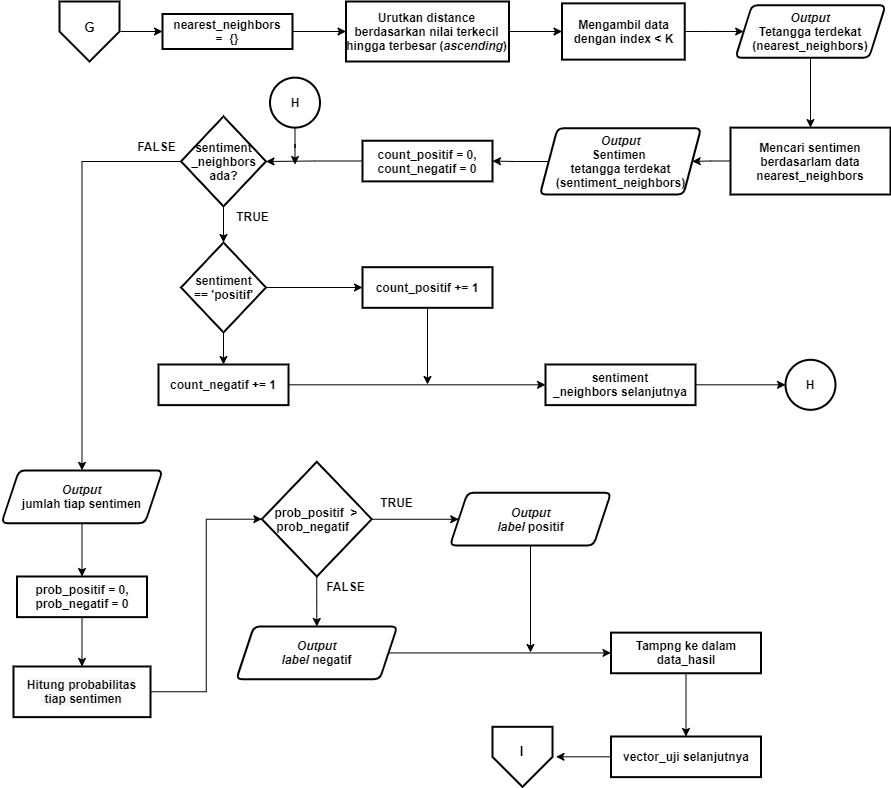

The diagram above was exported from draw.io. Its source (the exported page's mxGraphModel, read from the mxfile embedded in the PNG):
<mxGraphModel dx="2170" dy="-106" grid="1" gridSize="10" guides="1" tooltips="1" connect="1" arrows="1" fold="1" page="1" pageScale="1" pageWidth="827" pageHeight="1169" math="0" shadow="0">
  <root>
    <mxCell id="0" />
    <mxCell id="1" parent="0" />
    <mxCell id="XGfh5eem-Rkpd1pJTMGg-69" style="edgeStyle=orthogonalEdgeStyle;rounded=0;orthogonalLoop=1;jettySize=auto;html=1;entryX=0;entryY=0.5;entryDx=0;entryDy=0;" parent="1" target="XGfh5eem-Rkpd1pJTMGg-68" edge="1">
      <mxGeometry relative="1" as="geometry">
        <mxPoint x="145" y="1435" as="sourcePoint" />
      </mxGeometry>
    </mxCell>
    <mxCell id="XGfh5eem-Rkpd1pJTMGg-65" style="edgeStyle=orthogonalEdgeStyle;rounded=0;orthogonalLoop=1;jettySize=auto;html=1;entryX=0;entryY=0.5;entryDx=0;entryDy=0;" parent="1" source="XGfh5eem-Rkpd1pJTMGg-62" target="XGfh5eem-Rkpd1pJTMGg-64" edge="1">
      <mxGeometry relative="1" as="geometry" />
    </mxCell>
    <mxCell id="XGfh5eem-Rkpd1pJTMGg-62" value="Urutkan distance berdasarkan nilai terkecil hingga terbesar (&lt;i&gt;ascending&lt;/i&gt;)" style="rounded=1;whiteSpace=wrap;html=1;absoluteArcSize=1;arcSize=0;strokeWidth=2;fontStyle=1" parent="1" vertex="1">
      <mxGeometry x="370.5" y="1405" width="163" height="60" as="geometry" />
    </mxCell>
    <mxCell id="XGfh5eem-Rkpd1pJTMGg-71" style="edgeStyle=orthogonalEdgeStyle;rounded=0;orthogonalLoop=1;jettySize=auto;html=1;entryX=0;entryY=0.5;entryDx=0;entryDy=0;" parent="1" source="XGfh5eem-Rkpd1pJTMGg-64" target="XGfh5eem-Rkpd1pJTMGg-66" edge="1">
      <mxGeometry relative="1" as="geometry" />
    </mxCell>
    <mxCell id="XGfh5eem-Rkpd1pJTMGg-64" value="&lt;span&gt;Mengambil data dengan index &amp;lt; K&lt;/span&gt;" style="rounded=1;whiteSpace=wrap;html=1;absoluteArcSize=1;arcSize=0;strokeWidth=2;fontStyle=1" parent="1" vertex="1">
      <mxGeometry x="586.5" y="1406.88" width="122.75" height="56.25" as="geometry" />
    </mxCell>
    <mxCell id="XGfh5eem-Rkpd1pJTMGg-77" style="edgeStyle=orthogonalEdgeStyle;rounded=0;orthogonalLoop=1;jettySize=auto;html=1;entryX=0.5;entryY=0;entryDx=0;entryDy=0;" parent="1" source="XGfh5eem-Rkpd1pJTMGg-66" target="XGfh5eem-Rkpd1pJTMGg-74" edge="1">
      <mxGeometry relative="1" as="geometry" />
    </mxCell>
    <mxCell id="XGfh5eem-Rkpd1pJTMGg-66" value="&lt;i&gt;Output&lt;/i&gt;&lt;br&gt;Tetangga terdekat&lt;br&gt;(nearest_neighbors)" style="shape=parallelogram;html=1;strokeWidth=2;perimeter=parallelogramPerimeter;whiteSpace=wrap;rounded=1;arcSize=12;size=0.10909090909090909;fontStyle=1" parent="1" vertex="1">
      <mxGeometry x="760" y="1408.76" width="150" height="52.5" as="geometry" />
    </mxCell>
    <mxCell id="XGfh5eem-Rkpd1pJTMGg-70" style="edgeStyle=orthogonalEdgeStyle;rounded=0;orthogonalLoop=1;jettySize=auto;html=1;entryX=0;entryY=0.5;entryDx=0;entryDy=0;" parent="1" source="XGfh5eem-Rkpd1pJTMGg-68" target="XGfh5eem-Rkpd1pJTMGg-62" edge="1">
      <mxGeometry relative="1" as="geometry" />
    </mxCell>
    <mxCell id="XGfh5eem-Rkpd1pJTMGg-68" value="nearest_neighbors&lt;br&gt;&lt;span&gt;=&amp;nbsp; {}&lt;/span&gt;" style="rounded=1;whiteSpace=wrap;html=1;absoluteArcSize=1;arcSize=0;strokeWidth=2;fontStyle=1" parent="1" vertex="1">
      <mxGeometry x="187" y="1417.5" width="130" height="35" as="geometry" />
    </mxCell>
    <mxCell id="XGfh5eem-Rkpd1pJTMGg-82" style="edgeStyle=orthogonalEdgeStyle;rounded=0;orthogonalLoop=1;jettySize=auto;html=1;entryX=1;entryY=0.5;entryDx=0;entryDy=0;" parent="1" source="XGfh5eem-Rkpd1pJTMGg-74" target="XGfh5eem-Rkpd1pJTMGg-81" edge="1">
      <mxGeometry relative="1" as="geometry" />
    </mxCell>
    <mxCell id="XGfh5eem-Rkpd1pJTMGg-74" value="Mencari sentimen&lt;br&gt;berdasarlam data nearest_neighbors" style="rounded=1;whiteSpace=wrap;html=1;absoluteArcSize=1;arcSize=0;strokeWidth=2;fontStyle=1" parent="1" vertex="1">
      <mxGeometry x="755" y="1531.12" width="160" height="66.88" as="geometry" />
    </mxCell>
    <mxCell id="XGfh5eem-Rkpd1pJTMGg-84" style="edgeStyle=orthogonalEdgeStyle;rounded=0;orthogonalLoop=1;jettySize=auto;html=1;entryX=1;entryY=0.5;entryDx=0;entryDy=0;" parent="1" source="XGfh5eem-Rkpd1pJTMGg-81" target="XGfh5eem-Rkpd1pJTMGg-83" edge="1">
      <mxGeometry relative="1" as="geometry" />
    </mxCell>
    <mxCell id="XGfh5eem-Rkpd1pJTMGg-81" value="&lt;i&gt;Output&lt;/i&gt;&lt;br&gt;Sentimen &lt;br&gt;tetangga terdekat&lt;br&gt;(sentiment_neighbors)" style="shape=parallelogram;html=1;strokeWidth=2;perimeter=parallelogramPerimeter;whiteSpace=wrap;rounded=1;arcSize=12;size=0.10909090909090909;fontStyle=1" parent="1" vertex="1">
      <mxGeometry x="564.5" y="1531.75" width="161" height="66.25" as="geometry" />
    </mxCell>
    <mxCell id="XGfh5eem-Rkpd1pJTMGg-86" style="edgeStyle=orthogonalEdgeStyle;rounded=0;orthogonalLoop=1;jettySize=auto;html=1;" parent="1" source="XGfh5eem-Rkpd1pJTMGg-83" target="XGfh5eem-Rkpd1pJTMGg-85" edge="1">
      <mxGeometry relative="1" as="geometry" />
    </mxCell>
    <mxCell id="XGfh5eem-Rkpd1pJTMGg-83" value="count_positif = 0,&lt;br&gt;&lt;span style=&quot;font-size: 12px&quot;&gt;count_negatif = 0&lt;/span&gt;" style="rounded=1;whiteSpace=wrap;html=1;absoluteArcSize=1;arcSize=0;strokeWidth=2;fontStyle=1" parent="1" vertex="1">
      <mxGeometry x="387" y="1544.25" width="130" height="40.62" as="geometry" />
    </mxCell>
    <mxCell id="XGfh5eem-Rkpd1pJTMGg-89" style="edgeStyle=orthogonalEdgeStyle;rounded=0;orthogonalLoop=1;jettySize=auto;html=1;entryX=0.5;entryY=0;entryDx=0;entryDy=0;entryPerimeter=0;" parent="1" source="XGfh5eem-Rkpd1pJTMGg-85" target="XGfh5eem-Rkpd1pJTMGg-87" edge="1">
      <mxGeometry relative="1" as="geometry" />
    </mxCell>
    <mxCell id="XGfh5eem-Rkpd1pJTMGg-118" style="edgeStyle=orthogonalEdgeStyle;rounded=0;orthogonalLoop=1;jettySize=auto;html=1;entryX=0.5;entryY=0;entryDx=0;entryDy=0;" parent="1" source="XGfh5eem-Rkpd1pJTMGg-85" target="XGfh5eem-Rkpd1pJTMGg-117" edge="1">
      <mxGeometry relative="1" as="geometry" />
    </mxCell>
    <mxCell id="XGfh5eem-Rkpd1pJTMGg-85" value="&lt;span style=&quot;font-size: 12px&quot;&gt;sentiment&lt;br&gt;_neighbors&lt;br&gt;&lt;/span&gt;ada?" style="strokeWidth=2;html=1;shape=mxgraph.flowchart.decision;whiteSpace=wrap;fontStyle=1" parent="1" vertex="1">
      <mxGeometry x="205.5" y="1519.8799999999999" width="85" height="90" as="geometry" />
    </mxCell>
    <mxCell id="XGfh5eem-Rkpd1pJTMGg-95" style="edgeStyle=orthogonalEdgeStyle;rounded=0;orthogonalLoop=1;jettySize=auto;html=1;entryX=0;entryY=0.5;entryDx=0;entryDy=0;" parent="1" source="XGfh5eem-Rkpd1pJTMGg-87" target="XGfh5eem-Rkpd1pJTMGg-91" edge="1">
      <mxGeometry relative="1" as="geometry" />
    </mxCell>
    <mxCell id="XGfh5eem-Rkpd1pJTMGg-97" style="edgeStyle=orthogonalEdgeStyle;rounded=0;orthogonalLoop=1;jettySize=auto;html=1;entryX=0.5;entryY=0;entryDx=0;entryDy=0;" parent="1" source="XGfh5eem-Rkpd1pJTMGg-87" target="XGfh5eem-Rkpd1pJTMGg-93" edge="1">
      <mxGeometry relative="1" as="geometry" />
    </mxCell>
    <mxCell id="XGfh5eem-Rkpd1pJTMGg-87" value="&lt;span style=&quot;font-size: 12px&quot;&gt;sentiment&lt;br&gt;== 'positif'&lt;br&gt;&lt;/span&gt;" style="strokeWidth=2;html=1;shape=mxgraph.flowchart.decision;whiteSpace=wrap;fontStyle=1" parent="1" vertex="1">
      <mxGeometry x="205.5" y="1646" width="85" height="90" as="geometry" />
    </mxCell>
    <mxCell id="XGfh5eem-Rkpd1pJTMGg-101" style="edgeStyle=orthogonalEdgeStyle;rounded=0;orthogonalLoop=1;jettySize=auto;html=1;" parent="1" source="XGfh5eem-Rkpd1pJTMGg-91" edge="1">
      <mxGeometry relative="1" as="geometry">
        <mxPoint x="452" y="1788" as="targetPoint" />
      </mxGeometry>
    </mxCell>
    <mxCell id="XGfh5eem-Rkpd1pJTMGg-91" value="count_positif += 1" style="rounded=1;whiteSpace=wrap;html=1;absoluteArcSize=1;arcSize=0;strokeWidth=2;fontStyle=1" parent="1" vertex="1">
      <mxGeometry x="387" y="1670.69" width="130" height="40.62" as="geometry" />
    </mxCell>
    <mxCell id="XGfh5eem-Rkpd1pJTMGg-99" style="edgeStyle=orthogonalEdgeStyle;rounded=0;orthogonalLoop=1;jettySize=auto;html=1;entryX=0;entryY=0.5;entryDx=0;entryDy=0;" parent="1" source="XGfh5eem-Rkpd1pJTMGg-93" target="XGfh5eem-Rkpd1pJTMGg-100" edge="1">
      <mxGeometry relative="1" as="geometry">
        <mxPoint x="560" y="1788.31" as="targetPoint" />
      </mxGeometry>
    </mxCell>
    <mxCell id="XGfh5eem-Rkpd1pJTMGg-93" value="count_negatif += 1" style="rounded=1;whiteSpace=wrap;html=1;absoluteArcSize=1;arcSize=0;strokeWidth=2;fontStyle=1" parent="1" vertex="1">
      <mxGeometry x="183" y="1768" width="130" height="40.62" as="geometry" />
    </mxCell>
    <mxCell id="XGfh5eem-Rkpd1pJTMGg-103" style="edgeStyle=orthogonalEdgeStyle;rounded=0;orthogonalLoop=1;jettySize=auto;html=1;entryX=0;entryY=0.5;entryDx=0;entryDy=0;entryPerimeter=0;" parent="1" source="XGfh5eem-Rkpd1pJTMGg-100" target="XGfh5eem-Rkpd1pJTMGg-102" edge="1">
      <mxGeometry relative="1" as="geometry" />
    </mxCell>
    <mxCell id="XGfh5eem-Rkpd1pJTMGg-100" value="sentiment&lt;br&gt;_neighbors selanjutnya" style="rounded=1;whiteSpace=wrap;html=1;absoluteArcSize=1;arcSize=0;strokeWidth=2;fontStyle=1" parent="1" vertex="1">
      <mxGeometry x="570" y="1768" width="150" height="40.62" as="geometry" />
    </mxCell>
    <mxCell id="XGfh5eem-Rkpd1pJTMGg-102" value="H" style="strokeWidth=2;html=1;shape=mxgraph.flowchart.start_2;whiteSpace=wrap;fontStyle=1" parent="1" vertex="1">
      <mxGeometry x="810" y="1763.31" width="50" height="50" as="geometry" />
    </mxCell>
    <mxCell id="XGfh5eem-Rkpd1pJTMGg-110" style="edgeStyle=orthogonalEdgeStyle;rounded=0;orthogonalLoop=1;jettySize=auto;html=1;" parent="1" source="XGfh5eem-Rkpd1pJTMGg-108" edge="1">
      <mxGeometry relative="1" as="geometry">
        <mxPoint x="319.5" y="1568" as="targetPoint" />
      </mxGeometry>
    </mxCell>
    <mxCell id="XGfh5eem-Rkpd1pJTMGg-108" value="H" style="strokeWidth=2;html=1;shape=mxgraph.flowchart.start_2;whiteSpace=wrap;fontStyle=1" parent="1" vertex="1">
      <mxGeometry x="294.5" y="1481.12" width="50" height="50" as="geometry" />
    </mxCell>
    <mxCell id="XGfh5eem-Rkpd1pJTMGg-133" style="edgeStyle=orthogonalEdgeStyle;rounded=0;orthogonalLoop=1;jettySize=auto;html=1;" parent="1" source="XGfh5eem-Rkpd1pJTMGg-113" target="XGfh5eem-Rkpd1pJTMGg-114" edge="1">
      <mxGeometry relative="1" as="geometry" />
    </mxCell>
    <mxCell id="XGfh5eem-Rkpd1pJTMGg-113" value="prob_positif = 0,&lt;br&gt;&lt;span style=&quot;font-size: 12px&quot;&gt;prob_negatif = 0&lt;/span&gt;" style="rounded=1;whiteSpace=wrap;html=1;absoluteArcSize=1;arcSize=0;strokeWidth=2;fontStyle=1" parent="1" vertex="1">
      <mxGeometry x="41.5" y="1980" width="130" height="40.62" as="geometry" />
    </mxCell>
    <mxCell id="XGfh5eem-Rkpd1pJTMGg-123" style="edgeStyle=orthogonalEdgeStyle;rounded=0;orthogonalLoop=1;jettySize=auto;html=1;entryX=0;entryY=0.5;entryDx=0;entryDy=0;entryPerimeter=0;" parent="1" source="XGfh5eem-Rkpd1pJTMGg-114" target="XGfh5eem-Rkpd1pJTMGg-122" edge="1">
      <mxGeometry relative="1" as="geometry" />
    </mxCell>
    <mxCell id="XGfh5eem-Rkpd1pJTMGg-114" value="&lt;span style=&quot;color: rgb(0 , 0 , 0) ; font-family: &amp;#34;helvetica&amp;#34; ; font-size: 12px ; font-style: normal ; font-weight: 700 ; letter-spacing: normal ; text-align: center ; text-indent: 0px ; text-transform: none ; word-spacing: 0px ; background-color: rgb(248 , 249 , 250) ; display: inline ; float: none&quot;&gt;Hitung probabilitas&lt;br&gt;&amp;nbsp;tiap sentimen&lt;br&gt;&lt;/span&gt;" style="rounded=1;whiteSpace=wrap;html=1;absoluteArcSize=1;arcSize=0;strokeWidth=2;fontStyle=1" parent="1" vertex="1">
      <mxGeometry x="38" y="2070" width="137" height="50.62" as="geometry" />
    </mxCell>
    <mxCell id="XGfh5eem-Rkpd1pJTMGg-132" style="edgeStyle=orthogonalEdgeStyle;rounded=0;orthogonalLoop=1;jettySize=auto;html=1;entryX=0.5;entryY=0;entryDx=0;entryDy=0;" parent="1" source="XGfh5eem-Rkpd1pJTMGg-117" target="XGfh5eem-Rkpd1pJTMGg-113" edge="1">
      <mxGeometry relative="1" as="geometry" />
    </mxCell>
    <mxCell id="XGfh5eem-Rkpd1pJTMGg-117" value="&lt;i&gt;Output&lt;/i&gt;&lt;br&gt;jumlah tiap sentimen" style="shape=parallelogram;html=1;strokeWidth=2;perimeter=parallelogramPerimeter;whiteSpace=wrap;rounded=1;arcSize=12;size=0.10909090909090909;fontStyle=1" parent="1" vertex="1">
      <mxGeometry x="26" y="1873.9" width="161" height="52.81" as="geometry" />
    </mxCell>
    <mxCell id="XGfh5eem-Rkpd1pJTMGg-120" value="FALSE" style="text;html=1;align=center;verticalAlign=middle;resizable=0;points=[];autosize=1;fontStyle=1" parent="1" vertex="1">
      <mxGeometry x="155.5" y="1540" width="50" height="20" as="geometry" />
    </mxCell>
    <mxCell id="XGfh5eem-Rkpd1pJTMGg-121" value="TRUE" style="text;html=1;align=center;verticalAlign=middle;resizable=0;points=[];autosize=1;fontStyle=1" parent="1" vertex="1">
      <mxGeometry x="252" y="1609.88" width="50" height="20" as="geometry" />
    </mxCell>
    <mxCell id="XGfh5eem-Rkpd1pJTMGg-129" style="edgeStyle=orthogonalEdgeStyle;rounded=0;orthogonalLoop=1;jettySize=auto;html=1;" parent="1" source="XGfh5eem-Rkpd1pJTMGg-122" target="XGfh5eem-Rkpd1pJTMGg-128" edge="1">
      <mxGeometry relative="1" as="geometry" />
    </mxCell>
    <mxCell id="XGfh5eem-Rkpd1pJTMGg-131" style="edgeStyle=orthogonalEdgeStyle;rounded=0;orthogonalLoop=1;jettySize=auto;html=1;entryX=0.5;entryY=0;entryDx=0;entryDy=0;" parent="1" source="XGfh5eem-Rkpd1pJTMGg-122" target="XGfh5eem-Rkpd1pJTMGg-130" edge="1">
      <mxGeometry relative="1" as="geometry" />
    </mxCell>
    <mxCell id="XGfh5eem-Rkpd1pJTMGg-122" value="prob_positif&amp;nbsp; &amp;gt; prob_negatif&amp;nbsp;&amp;nbsp;&lt;span style=&quot;font-size: 12px&quot;&gt;&lt;br&gt;&lt;/span&gt;" style="strokeWidth=2;html=1;shape=mxgraph.flowchart.decision;whiteSpace=wrap;fontStyle=1" parent="1" vertex="1">
      <mxGeometry x="286.37" y="1865.31" width="109.88" height="114.69" as="geometry" />
    </mxCell>
    <mxCell id="XGfh5eem-Rkpd1pJTMGg-140" style="edgeStyle=orthogonalEdgeStyle;rounded=0;orthogonalLoop=1;jettySize=auto;html=1;exitX=0.5;exitY=1;exitDx=0;exitDy=0;" parent="1" source="XGfh5eem-Rkpd1pJTMGg-128" edge="1">
      <mxGeometry relative="1" as="geometry">
        <mxPoint x="555" y="2056" as="targetPoint" />
        <mxPoint x="555" y="1945.06" as="sourcePoint" />
      </mxGeometry>
    </mxCell>
    <mxCell id="XGfh5eem-Rkpd1pJTMGg-128" value="&lt;i&gt;Output&lt;/i&gt;&lt;br&gt;&lt;i&gt;label &lt;/i&gt;positif" style="shape=parallelogram;html=1;strokeWidth=2;perimeter=parallelogramPerimeter;whiteSpace=wrap;rounded=1;arcSize=12;size=0.10909090909090909;fontStyle=1" parent="1" vertex="1">
      <mxGeometry x="474.5" y="1896.25" width="161" height="52.81" as="geometry" />
    </mxCell>
    <mxCell id="XGfh5eem-Rkpd1pJTMGg-138" style="edgeStyle=orthogonalEdgeStyle;rounded=0;orthogonalLoop=1;jettySize=auto;html=1;entryX=0;entryY=0.5;entryDx=0;entryDy=0;" parent="1" source="XGfh5eem-Rkpd1pJTMGg-130" target="XGfh5eem-Rkpd1pJTMGg-137" edge="1">
      <mxGeometry relative="1" as="geometry" />
    </mxCell>
    <mxCell id="XGfh5eem-Rkpd1pJTMGg-130" value="&lt;i&gt;Output&lt;/i&gt;&lt;br&gt;&lt;i&gt;label &lt;/i&gt;negatif" style="shape=parallelogram;html=1;strokeWidth=2;perimeter=parallelogramPerimeter;whiteSpace=wrap;rounded=1;arcSize=12;size=0.10909090909090909;fontStyle=1" parent="1" vertex="1">
      <mxGeometry x="260.81000000000006" y="2030.0000000000002" width="161" height="52.81" as="geometry" />
    </mxCell>
    <mxCell id="XGfh5eem-Rkpd1pJTMGg-144" style="edgeStyle=orthogonalEdgeStyle;rounded=0;orthogonalLoop=1;jettySize=auto;html=1;" parent="1" source="XGfh5eem-Rkpd1pJTMGg-137" target="XGfh5eem-Rkpd1pJTMGg-141" edge="1">
      <mxGeometry relative="1" as="geometry" />
    </mxCell>
    <mxCell id="XGfh5eem-Rkpd1pJTMGg-137" value="Tampng ke dalam&lt;br&gt;data_hasil" style="rounded=1;whiteSpace=wrap;html=1;absoluteArcSize=1;arcSize=0;strokeWidth=2;fontStyle=1" parent="1" vertex="1">
      <mxGeometry x="635.5" y="2036.1" width="150" height="40.62" as="geometry" />
    </mxCell>
    <mxCell id="XGfh5eem-Rkpd1pJTMGg-145" style="edgeStyle=orthogonalEdgeStyle;rounded=0;orthogonalLoop=1;jettySize=auto;html=1;entryX=1;entryY=0.5;entryDx=0;entryDy=0;entryPerimeter=0;" parent="1" source="XGfh5eem-Rkpd1pJTMGg-141" edge="1">
      <mxGeometry relative="1" as="geometry">
        <mxPoint x="580.4999999999998" y="2160.31" as="targetPoint" />
      </mxGeometry>
    </mxCell>
    <mxCell id="XGfh5eem-Rkpd1pJTMGg-141" value="vector_uji selanjutnya" style="rounded=1;whiteSpace=wrap;html=1;absoluteArcSize=1;arcSize=0;strokeWidth=2;fontStyle=1" parent="1" vertex="1">
      <mxGeometry x="635.5" y="2140" width="150" height="40.62" as="geometry" />
    </mxCell>
    <mxCell id="1AiR7JMittFYeBEdXY1J-1" value="FALSE" style="text;html=1;align=center;verticalAlign=middle;resizable=0;points=[];autosize=1;fontStyle=1" parent="1" vertex="1">
      <mxGeometry x="344.5" y="1980" width="50" height="20" as="geometry" />
    </mxCell>
    <mxCell id="1AiR7JMittFYeBEdXY1J-2" value="TRUE" style="text;html=1;align=center;verticalAlign=middle;resizable=0;points=[];autosize=1;fontStyle=1" parent="1" vertex="1">
      <mxGeometry x="396.25" y="1896.25" width="50" height="20" as="geometry" />
    </mxCell>
    <mxCell id="khf5v-8uD17y8hGM0tup-6" value="" style="verticalLabelPosition=bottom;verticalAlign=top;html=1;shape=offPageConnector;rounded=0;size=0.5;strokeWidth=2;" vertex="1" parent="1">
      <mxGeometry x="84" y="1405.01" width="60" height="60" as="geometry" />
    </mxCell>
    <mxCell id="khf5v-8uD17y8hGM0tup-7" value="G" style="text;html=1;align=center;verticalAlign=middle;resizable=0;points=[];autosize=1;fontStyle=1;fontSize=13;" vertex="1" parent="1">
      <mxGeometry x="99" y="1421.26" width="30" height="20" as="geometry" />
    </mxCell>
    <mxCell id="khf5v-8uD17y8hGM0tup-8" value="" style="verticalLabelPosition=bottom;verticalAlign=top;html=1;shape=offPageConnector;rounded=0;size=0.5;strokeWidth=2;" vertex="1" parent="1">
      <mxGeometry x="517" y="2130.31" width="60" height="60" as="geometry" />
    </mxCell>
    <mxCell id="khf5v-8uD17y8hGM0tup-9" value="&lt;span style=&quot;font-size: 13px;&quot;&gt;I&lt;/span&gt;" style="text;html=1;align=center;verticalAlign=middle;resizable=0;points=[];autosize=1;fontStyle=1;fontSize=13;" vertex="1" parent="1">
      <mxGeometry x="535.75" y="2145.31" width="20" height="20" as="geometry" />
    </mxCell>
  </root>
</mxGraphModel>